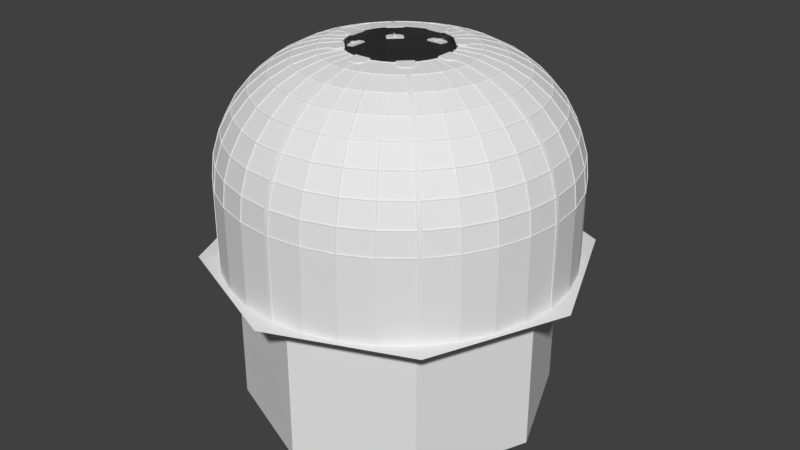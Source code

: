 # Source: tower.blend  (saved by Blender 2.79.0; exported with 4.5.12 LTS)
import bpy
from mathutils import Matrix  # noqa: F401  (used for matrix-valued properties, if any)

bpy.ops.wm.read_factory_settings(use_empty=True)
scene = bpy.context.scene
scene.name = 'Scene'

# ---- collections
col_collection_1 = bpy.data.collections.new('Collection 1'); scene.collection.children.link(col_collection_1)

# ---- world
world_world = bpy.data.worlds.new('World'); scene.world = world_world
world_world.color = (0.05088, 0.05088, 0.05088)
world_world.use_sun_shadow = False
world_world.sun_shadow_jitter_overblur = 0.0
world_world.cycles.sampling_method = 'MANUAL'

# ---- meshes
me_cylinder = bpy.data.meshes.new('Cylinder')
me_cylinder.from_pydata([(0.0, 2.368, -1.0), (0.0, 2.368, 0.0), (0.462, 2.323, -1.0), (0.462, 2.323, 0.0), (0.9063, 2.188, -1.0), (0.9063, 2.188, 0.0), (1.316, 1.969, -1.0), (1.316, 1.969, 0.0), (1.675, 1.675, -1.0), (1.675, 1.675, 0.0), (1.969, 1.316, -1.0), (1.969, 1.316, 0.0), (2.188, 0.9063, -1.0), (2.188, 0.9063, 0.0), (2.323, 0.462, -1.0), (2.323, 0.462, 0.0), (2.368, 1.788e-07, -1.0), (2.368, 1.788e-07, 0.0), (2.323, -0.462, -1.0), (2.323, -0.462, 0.0), (2.188, -0.9063, -1.0), (2.188, -0.9063, 0.0), (1.969, -1.316, -1.0), (1.969, -1.316, 0.0), (1.675, -1.675, -1.0), (1.675, -1.675, 0.0), (1.316, -1.969, -1.0), (1.316, -1.969, 0.0), (0.9063, -2.188, -1.0), (0.9063, -2.188, 0.0), (0.462, -2.323, -1.0), (0.462, -2.323, 0.0), (-7.717e-07, -2.368, -1.0), (-7.717e-07, -2.368, 0.0), (-0.462, -2.323, -1.0), (-0.462, -2.323, 0.0), (-0.9063, -2.188, -1.0), (-0.9063, -2.188, 0.0), (-1.316, -1.969, -1.0), (-1.316, -1.969, 0.0), (-1.675, -1.675, -1.0), (-1.675, -1.675, 0.0), (-1.969, -1.316, -1.0), (-1.969, -1.316, 0.0), (-2.188, -0.9063, -1.0), (-2.188, -0.9063, 0.0), (-2.323, -0.462, -1.0), (-2.323, -0.462, 0.0), (-2.368, 2.287e-06, -1.0), (-2.368, 2.287e-06, 0.0), (-2.323, 0.462, -1.0), (-2.323, 0.462, 0.0), (-2.188, 0.9063, -1.0), (-2.188, 0.9063, 0.0), (-1.969, 1.316, -1.0), (-1.969, 1.316, 0.0), (-1.675, 1.675, -1.0), (-1.675, 1.675, 0.0), (-1.316, 1.969, -1.0), (-1.316, 1.969, 0.0), (-0.9063, 2.188, -1.0), (-0.9063, 2.188, 0.0), (-0.462, 2.323, -1.0), (-0.462, 2.323, 0.0)], [], [(0, 1, 3, 2), (2, 3, 5, 4), (4, 5, 7, 6), (6, 7, 9, 8), (8, 9, 11, 10), (10, 11, 13, 12), (12, 13, 15, 14), (14, 15, 17, 16), (16, 17, 19, 18), (18, 19, 21, 20), (20, 21, 23, 22), (22, 23, 25, 24), (24, 25, 27, 26), (26, 27, 29, 28), (28, 29, 31, 30), (30, 31, 33, 32), (32, 33, 35, 34), (34, 35, 37, 36), (36, 37, 39, 38), (38, 39, 41, 40), (40, 41, 43, 42), (42, 43, 45, 44), (44, 45, 47, 46), (46, 47, 49, 48), (48, 49, 51, 50), (50, 51, 53, 52), (52, 53, 55, 54), (54, 55, 57, 56), (56, 57, 59, 58), (58, 59, 61, 60), (3, 1, 63, 61, 59, 57, 55, 53, 51, 49, 47, 45, 43, 41, 39, 37, 35, 33, 31, 29, 27, 25, 23, 21, 19, 17, 15, 13, 11, 9, 7, 5), (60, 61, 63, 62), (62, 63, 1, 0), (0, 2, 4, 6, 8, 10, 12, 14, 16, 18, 20, 22, 24, 26, 28, 30, 32, 34, 36, 38, 40, 42, 44, 46, 48, 50, 52, 54, 56, 58, 60, 62)])
me_cylinder.use_remesh_preserve_volume = False
me_cylinder.use_remesh_preserve_attributes = False
me_cylinder.use_mirror_vertex_groups = False
me_cylinder.update()
me_cube_003 = bpy.data.meshes.new('Cube.003')
me_cube_003.from_pydata([(-0.9062, -0.9062, -1.0), (-0.9062, -0.9062, 1.0), (-0.9062, 0.9062, -1.0), (-0.9062, 0.9062, 1.0), (0.9062, -0.9062, -1.0), (0.9062, -0.9062, 1.0), (0.9062, 0.9062, -1.0), (0.9062, 0.9062, 1.0), (-1.0, 1.0, -1.0), (-1.0, -1.0, -1.0), (-1.0, -1.0, 1.0), (-1.0, 1.0, 1.0), (1.0, 1.0, -1.0), (1.0, 1.0, 1.0), (1.0, -1.0, -1.0), (1.0, -1.0, 1.0)], [], [(9, 10, 11, 8), (8, 11, 13, 12), (12, 13, 15, 14), (14, 15, 10, 9), (2, 3, 1, 0), (6, 7, 3, 2), (2, 0, 9, 8), (1, 3, 11, 10), (6, 2, 8, 12), (3, 7, 13, 11), (4, 6, 12, 14), (7, 5, 15, 13), (0, 4, 14, 9), (5, 1, 10, 15), (0, 1, 5, 4), (4, 5, 7, 6)])
me_cube_003.use_remesh_preserve_volume = False
me_cube_003.use_remesh_preserve_attributes = False
me_cube_003.use_mirror_vertex_groups = False
me_cube_003.update()
me_cube = bpy.data.meshes.new('Cube')
me_cube.from_pydata([(-1.0, -13.75, -1.0), (-1.0, -13.75, 0.0), (-1.0, -2.417, -1.0), (-1.0, -2.417, 0.0), (1.0, -13.75, -1.0), (1.0, -13.75, 0.0), (1.0, -2.417, -1.0), (1.0, -2.417, 0.0), (-1.032e-06, -2.417, -1.0), (-1.032e-06, -2.417, 0.0), (-2.897e-07, -13.96, -1.0), (-2.897e-07, -13.96, 0.0)], [], [(0, 1, 3, 2), (8, 9, 7, 6), (6, 7, 5, 4), (10, 11, 1, 0), (8, 6, 4, 10), (9, 3, 1, 11), (7, 9, 11, 5), (2, 8, 10, 0), (4, 5, 11, 10), (2, 3, 9, 8)])
me_cube.use_remesh_preserve_volume = False
me_cube.use_remesh_preserve_attributes = False
me_cube.use_mirror_vertex_groups = False
me_cube.update()
me_cylinder_007 = bpy.data.meshes.new('Cylinder.007')
me_cylinder_007.from_pydata([(0.0, 17.23, 0.0), (12.18, 12.18, 0.0), (17.23, -7.532e-07, 0.0), (12.18, -12.18, 0.0), (-1.506e-06, -17.23, 0.0), (-12.18, -12.18, 0.0), (-17.23, 2.055e-07, 0.0), (-12.18, 12.18, 0.0), (9.875, 9.875, 0.0), (0.0, 13.96, 0.0), (13.96, -7.467e-07, 0.0), (9.875, -9.875, 0.0), (-1.175e-06, -13.96, 0.0), (-9.875, -9.875, 0.0), (-13.96, 3.051e-07, 0.0), (-9.875, 9.875, 0.0), (9.875, 9.875, -13.93), (0.0, 13.96, -13.93), (13.96, -7.467e-07, -13.93), (9.875, -9.875, -13.93), (-1.175e-06, -13.96, -13.93), (-9.875, -9.875, -13.93), (-13.96, 3.051e-07, -13.93), (-9.875, 9.875, -13.93)], [], [(9, 8, 1, 0), (8, 10, 2, 1), (10, 11, 3, 2), (11, 12, 4, 3), (12, 13, 5, 4), (13, 14, 6, 5), (14, 15, 7, 6), (15, 9, 0, 7), (12, 11, 19, 20), (16, 17, 23, 22, 21, 20, 19, 18), (10, 8, 16, 18), (15, 14, 22, 23), (13, 12, 20, 21), (11, 10, 18, 19), (8, 9, 17, 16), (9, 15, 23, 17), (14, 13, 21, 22)])
me_cylinder_007.use_remesh_preserve_volume = False
me_cylinder_007.use_remesh_preserve_attributes = False
me_cylinder_007.use_mirror_vertex_groups = False
me_cylinder_007.update()
me_cube_007 = bpy.data.meshes.new('Cube.007')
me_cube_007.from_pydata([(0.1567, 15.46, 7.417), (3.091, 15.15, 7.417), (5.915, 14.28, 7.417), (0.1567, 15.46, -0.002232), (3.091, 15.15, -0.002232), (5.915, 14.28, -0.002232)], [], [(2, 1, 4, 5), (1, 0, 3, 4)])
me_cube_007.use_remesh_preserve_volume = False
me_cube_007.use_remesh_preserve_attributes = False
me_cube_007.use_mirror_vertex_groups = False
me_cube_007.update()
me_cube_006 = bpy.data.meshes.new('Cube.006')
me_cube_006.from_pydata([(0.1889, 12.29, 15.08), (0.1889, 13.6, 13.48), (2.707, 13.33, 13.48), (2.458, 12.04, 15.08), (0.1891, 4.612, 18.29), (0.1891, 6.669, 18.08), (1.39, 6.525, 18.08), (0.9991, 4.507, 18.29), (0.189, 10.65, 16.44), (0.189, 12.24, 15.13), (2.449, 12.0, 15.13), (2.146, 10.43, 16.44), (0.1889, 15.25, 9.506), (0.1889, 15.45, 7.45), (3.058, 15.15, 7.45), (3.02, 14.95, 9.506), (0.189, 8.77, 17.45), (0.189, 10.59, 16.47), (2.135, 10.38, 16.47), (1.789, 8.587, 17.45), (0.1889, 14.63, 11.55), (0.1889, 15.23, 9.569), (3.018, 14.93, 9.569), (2.904, 14.35, 11.55), (0.189, 6.733, 18.07), (0.189, 8.71, 17.47), (1.778, 8.529, 17.47), (1.402, 6.588, 18.07), (0.1889, 13.64, 13.43), (0.1889, 14.61, 11.61), (2.899, 14.32, 11.61), (2.714, 13.36, 13.43), (2.209, 10.42, 16.44), (2.512, 11.98, 15.13), (4.654, 11.33, 15.13), (4.042, 9.851, 16.44), (3.083, 14.93, 9.506), (3.122, 15.13, 7.45), (5.883, 14.29, 7.45), (5.805, 14.1, 9.506), (1.852, 8.574, 17.45), (2.199, 10.36, 16.47), (4.021, 9.801, 16.47), (3.324, 8.118, 17.45), (2.967, 14.33, 11.55), (3.081, 14.92, 9.569), (5.801, 14.09, 9.569), (5.571, 13.53, 11.55), (1.465, 6.574, 18.07), (1.841, 8.516, 17.47), (3.302, 8.062, 17.47), (2.55, 6.234, 18.07), (2.777, 13.35, 13.43), (2.962, 14.31, 11.61), (5.562, 13.51, 11.61), (5.189, 12.61, 13.43), (2.521, 12.03, 15.08), (2.77, 13.32, 13.48), (5.175, 12.58, 13.48), (4.672, 11.37, 15.08), (1.062, 4.493, 18.29), (1.453, 6.512, 18.08), (2.526, 6.175, 18.08), (1.737, 4.277, 18.29)], [], [(0, 1, 2, 3), (4, 5, 6, 7), (8, 9, 10, 11), (12, 13, 14, 15), (16, 17, 18, 19), (20, 21, 22, 23), (24, 25, 26, 27), (28, 29, 30, 31), (32, 33, 34, 35), (36, 37, 38, 39), (40, 41, 42, 43), (44, 45, 46, 47), (48, 49, 50, 51), (52, 53, 54, 55), (56, 57, 58, 59), (60, 61, 62, 63)])
_k = set([(0, 1), (2, 3), (4, 5), (6, 7), (8, 9), (10, 11), (12, 13), (14, 15), (16, 17), (18, 19), (20, 21), (22, 23), (24, 25), (26, 27), (28, 29), (30, 31), (32, 33), (34, 35), (36, 37), (38, 39), (40, 41), (42, 43), (44, 45), (46, 47), (48, 49), (50, 51), (52, 53), (54, 55), (56, 57), (58, 59), (60, 61), (62, 63)])
me_cube_006.attributes.new('sharp_edge', 'BOOLEAN', 'EDGE').data.foreach_set('value', [ (min(e.vertices), max(e.vertices)) in _k for e in me_cube_006.edges])
me_cube_006.use_remesh_preserve_volume = False
me_cube_006.use_remesh_preserve_attributes = False
me_cube_006.use_mirror_vertex_groups = False
me_cube_006.update()
me_cube_005 = bpy.data.meshes.new('Cube.005')
me_cube_005.from_pydata([(0.1567, 15.25, 9.539), (0.1567, 13.62, 13.46), (0.1567, 10.62, 16.46), (0.1567, 6.705, 18.08), (0.1567, 4.584, 18.29), (0.1567, 15.46, 7.417), (0.1567, 14.63, 11.58), (0.1567, 12.27, 15.11), (0.1567, 8.745, 17.46), (3.052, 14.94, 9.539), (2.743, 13.35, 13.46), (2.173, 10.4, 16.46), (1.428, 6.553, 18.08), (1.025, 4.471, 18.29), (3.091, 15.15, 7.417), (2.934, 14.33, 11.58), (2.486, 12.02, 15.11), (1.816, 8.556, 17.46), (5.835, 14.09, 9.539), (5.214, 12.59, 13.46), (4.063, 9.818, 16.46), (2.569, 6.196, 18.08), (1.755, 4.238, 18.29), (5.915, 14.28, 7.417), (5.598, 13.52, 11.58), (4.695, 11.34, 15.11), (3.344, 8.082, 17.46), (0.1889, 12.29, 15.08), (0.1889, 13.6, 13.48), (2.707, 13.33, 13.48), (2.458, 12.04, 15.08), (0.1891, 4.612, 18.29), (0.1891, 6.669, 18.08), (1.39, 6.525, 18.08), (0.9991, 4.507, 18.29), (0.189, 10.65, 16.44), (0.189, 12.24, 15.13), (2.449, 12.0, 15.13), (2.146, 10.43, 16.44), (0.1889, 15.25, 9.506), (0.1889, 15.45, 7.45), (3.058, 15.15, 7.45), (3.02, 14.95, 9.506), (0.189, 8.77, 17.45), (0.189, 10.59, 16.47), (2.135, 10.38, 16.47), (1.789, 8.587, 17.45), (0.1889, 14.63, 11.55), (0.1889, 15.23, 9.569), (3.018, 14.93, 9.569), (2.904, 14.35, 11.55), (0.189, 6.733, 18.07), (0.189, 8.71, 17.47), (1.778, 8.529, 17.47), (1.402, 6.588, 18.07), (0.1889, 13.64, 13.43), (0.1889, 14.61, 11.61), (2.899, 14.32, 11.61), (2.714, 13.36, 13.43), (2.209, 10.42, 16.44), (2.512, 11.98, 15.13), (4.654, 11.33, 15.13), (4.042, 9.851, 16.44), (3.083, 14.93, 9.506), (3.122, 15.13, 7.45), (5.883, 14.29, 7.45), (5.805, 14.1, 9.506), (1.852, 8.574, 17.45), (2.199, 10.36, 16.47), (4.021, 9.801, 16.47), (3.324, 8.118, 17.45), (2.967, 14.33, 11.55), (3.081, 14.92, 9.569), (5.801, 14.09, 9.569), (5.571, 13.53, 11.55), (1.465, 6.574, 18.07), (1.841, 8.516, 17.47), (3.302, 8.062, 17.47), (2.55, 6.234, 18.07), (2.777, 13.35, 13.43), (2.962, 14.31, 11.61), (5.562, 13.51, 11.61), (5.189, 12.61, 13.43), (2.521, 12.03, 15.08), (2.77, 13.32, 13.48), (5.175, 12.58, 13.48), (4.672, 11.37, 15.08), (1.062, 4.493, 18.29), (1.453, 6.512, 18.08), (2.526, 6.175, 18.08), (1.737, 4.277, 18.29)], [], [(7, 1, 28, 27), (1, 10, 29, 28), (10, 16, 30, 29), (16, 7, 27, 30), (4, 3, 32, 31), (3, 12, 33, 32), (12, 13, 34, 33), (13, 4, 31, 34), (2, 7, 36, 35), (7, 16, 37, 36), (16, 11, 38, 37), (11, 2, 35, 38), (0, 5, 40, 39), (5, 14, 41, 40), (14, 9, 42, 41), (9, 0, 39, 42), (8, 2, 44, 43), (2, 11, 45, 44), (11, 17, 46, 45), (17, 8, 43, 46), (6, 0, 48, 47), (0, 9, 49, 48), (9, 15, 50, 49), (15, 6, 47, 50), (3, 8, 52, 51), (8, 17, 53, 52), (17, 12, 54, 53), (12, 3, 51, 54), (1, 6, 56, 55), (6, 15, 57, 56), (15, 10, 58, 57), (10, 1, 55, 58), (11, 16, 60, 59), (16, 25, 61, 60), (25, 20, 62, 61), (20, 11, 59, 62), (9, 14, 64, 63), (14, 23, 65, 64), (23, 18, 66, 65), (18, 9, 63, 66), (17, 11, 68, 67), (11, 20, 69, 68), (20, 26, 70, 69), (26, 17, 67, 70), (15, 9, 72, 71), (9, 18, 73, 72), (18, 24, 74, 73), (24, 15, 71, 74), (12, 17, 76, 75), (17, 26, 77, 76), (26, 21, 78, 77), (21, 12, 75, 78), (10, 15, 80, 79), (15, 24, 81, 80), (24, 19, 82, 81), (19, 10, 79, 82), (16, 10, 84, 83), (10, 19, 85, 84), (19, 25, 86, 85), (25, 16, 83, 86), (13, 12, 88, 87), (12, 21, 89, 88), (21, 22, 90, 89), (22, 13, 87, 90)])
_k = set([(0, 5), (0, 6), (1, 6), (1, 7), (2, 7), (2, 8), (3, 4), (3, 8), (9, 14), (9, 15), (10, 15), (10, 16), (11, 16), (11, 17), (12, 13), (12, 17), (18, 23), (18, 24), (19, 24), (19, 25), (20, 25), (20, 26), (21, 22), (21, 26), (27, 28), (29, 30), (31, 32), (33, 34), (35, 36), (37, 38), (39, 40), (41, 42), (43, 44), (45, 46), (47, 48), (49, 50), (51, 52), (53, 54), (55, 56), (57, 58), (59, 60), (61, 62), (63, 64), (65, 66), (67, 68), (69, 70), (71, 72), (73, 74), (75, 76), (77, 78), (79, 80), (81, 82), (83, 84), (85, 86), (87, 88), (89, 90)])
me_cube_005.attributes.new('sharp_edge', 'BOOLEAN', 'EDGE').data.foreach_set('value', [ (min(e.vertices), max(e.vertices)) in _k for e in me_cube_005.edges])
me_cube_005.use_remesh_preserve_volume = False
me_cube_005.use_remesh_preserve_attributes = False
me_cube_005.use_mirror_vertex_groups = False
me_cube_005.update()
me_cube_002 = bpy.data.meshes.new('Cube.002')
me_cube_002.from_pydata([(0.0, 6.715, 18.13), (0.0, 8.764, 17.51), (0.0, 10.65, 16.5), (0.0, 12.31, 15.14), (0.0, 13.67, 13.49), (0.0, 14.68, 11.6), (0.0, 15.3, 9.548), (0.0, 15.51, 7.417), (0.0, 4.584, 18.34), (0.0, 6.519, 17.15), (0.0, 8.38, 16.58), (0.0, 10.09, 15.66), (0.0, 11.6, 14.43), (0.0, 12.83, 12.93), (0.0, 13.75, 11.21), (0.0, 14.31, 9.353), (0.0, 14.5, 7.417), (0.0, 4.584, 17.34), (0.0, 15.31, 7.417), (0.0, 14.7, 7.417), (0.0, 14.51, 9.392), (0.0, 15.1, 9.509), (0.0, 14.49, 11.52), (0.0, 13.93, 11.29), (0.0, 13.0, 13.04), (0.0, 13.5, 13.37), (0.0, 12.17, 15.0), (0.0, 11.74, 14.57), (0.0, 10.21, 15.83), (0.0, 10.54, 16.33), (0.0, 8.687, 17.32), (0.0, 8.457, 16.77), (0.0, 6.558, 17.34), (0.0, 6.676, 17.93), (0.0, 4.584, 17.54), (0.0, 4.584, 18.14), (0.08194, 6.715, 18.13), (0.08194, 8.764, 17.51), (0.08194, 10.65, 16.5), (0.08194, 12.31, 15.14), (0.08194, 13.67, 13.49), (0.08194, 14.68, 11.6), (0.08194, 15.3, 9.548), (0.08194, 15.51, 7.417), (0.08194, 4.584, 18.34), (0.08194, 6.519, 17.15), (0.08194, 8.38, 16.58), (0.08194, 10.09, 15.66), (0.08194, 11.6, 14.43), (0.08194, 12.83, 12.93), (0.08194, 13.75, 11.21), (0.08194, 14.31, 9.353), (0.08194, 14.5, 7.417), (0.08194, 4.584, 17.34), (0.08194, 14.7, 7.417), (0.08194, 15.1, 9.509), (0.08194, 13.93, 11.29), (0.08194, 13.5, 13.37), (0.08194, 11.74, 14.57), (0.08194, 10.54, 16.33), (0.08194, 8.457, 16.77), (0.08194, 6.676, 17.93), (0.08194, 4.584, 18.14), (0.08194, 15.31, 7.417), (0.08194, 14.51, 9.392), (0.08194, 14.49, 11.52), (0.08194, 13.0, 13.04), (0.08194, 12.17, 15.0), (0.08194, 10.21, 15.83), (0.08194, 8.687, 17.32), (0.08194, 6.558, 17.34), (0.08194, 4.584, 17.54), (0.0, 4.584, 18.29), (0.08194, 15.25, 9.539), (0.08194, 13.62, 13.46), (0.08194, 10.62, 16.46), (0.08194, 6.705, 18.08), (0.08194, 4.584, 18.29), (0.08194, 15.46, 7.417), (0.08194, 14.63, 11.58), (0.08194, 12.27, 15.11), (0.08194, 8.745, 17.46), (0.0, 4.584, 17.39), (0.08194, 14.55, 7.417), (0.08194, 13.79, 11.23), (0.08194, 11.63, 14.47), (0.08194, 8.399, 16.63), (0.08194, 14.36, 9.362), (0.08194, 12.87, 12.96), (0.08194, 10.12, 15.71), (0.08194, 6.529, 17.19), (0.08194, 4.584, 17.39), (0.1567, 6.715, 18.13), (0.1567, 8.764, 17.51), (0.1567, 10.65, 16.5), (0.1567, 12.31, 15.14), (0.1567, 13.67, 13.49), (0.1567, 14.68, 11.6), (0.1567, 15.3, 9.548), (0.1567, 15.51, 7.417), (0.1567, 4.584, 18.34), (0.1567, 6.519, 17.15), (0.1567, 8.38, 16.58), (0.1567, 10.09, 15.66), (0.1567, 11.6, 14.43), (0.1567, 12.83, 12.93), (0.1567, 13.75, 11.21), (0.1567, 14.31, 9.353), (0.1567, 14.5, 7.417), (0.1567, 4.584, 17.34), (0.1567, 14.55, 7.417), (0.1567, 15.25, 9.539), (0.1567, 13.79, 11.23), (0.1567, 13.62, 13.46), (0.1567, 11.63, 14.47), (0.1567, 10.62, 16.46), (0.1567, 8.399, 16.63), (0.1567, 6.705, 18.08), (0.1567, 4.584, 18.29), (0.1567, 15.46, 7.417), (0.1567, 14.63, 11.58), (0.1567, 12.27, 15.11), (0.1567, 8.745, 17.46), (0.1567, 14.36, 9.362), (0.1567, 12.87, 12.96), (0.1567, 10.12, 15.71), (0.1567, 6.529, 17.19), (0.1567, 4.584, 17.39), (-1.233e-17, 15.51, -0.0009723), (-1.233e-17, 14.18, -0.0009723), (-1.233e-17, 15.31, -0.0009723), (-1.233e-17, 14.58, -0.0009723), (0.08194, 15.51, -0.0009723), (0.08194, 14.18, -0.0009723), (0.08194, 14.58, -0.0009723), (0.08194, 15.31, -0.0009723), (-1.233e-17, 15.46, -0.0009723), (0.08194, 15.46, -0.0009723), (-1.233e-17, 14.23, -0.0009723), (0.08194, 14.23, -0.0009723), (0.1567, 15.51, -0.0009723), (0.1567, 14.18, -0.0009723), (0.1567, 14.23, -0.0009723), (0.1567, 15.46, -0.0009723), (0.1567, 15.46, 0.3946), (0.1567, 14.5, 0.3946), (0.1567, 14.55, 0.3946), (-1.168e-17, 14.7, 0.3946), (0.08194, 14.55, 0.3946), (0.1567, 15.51, 0.3946), (0.08194, 14.7, 0.3946), (-1.168e-17, 14.55, 0.3946), (0.08194, 15.46, 0.3946), (-1.168e-17, 14.5, 0.3946), (-1.168e-17, 15.46, 0.3946), (-1.168e-17, 15.31, 0.3946), (0.08194, 15.31, 0.3946), (0.08194, 15.51, 0.3946), (0.08194, 14.5, 0.3946), (-1.168e-17, 15.51, 0.3946), (0.1567, 14.54, 0.3155), (0.1567, 14.51, 0.2364), (0.1567, 14.44, 0.1573), (0.1567, 14.35, 0.07814), (-1.181e-17, 14.54, 0.3155), (-1.194e-17, 14.51, 0.2364), (-1.207e-17, 14.44, 0.1573), (-1.22e-17, 14.35, 0.07814), (0.1567, 14.49, 0.3155), (0.1567, 14.46, 0.2364), (0.1567, 14.39, 0.1573), (0.1567, 14.3, 0.07814), (-1.181e-17, 14.7, 0.3155), (-1.194e-17, 14.68, 0.2364), (-1.207e-17, 14.64, 0.1573), (-1.22e-17, 14.6, 0.07814), (0.08194, 14.7, 0.3155), (0.08194, 14.68, 0.2364), (0.08194, 14.64, 0.1573), (0.08194, 14.6, 0.07814), (0.08194, 14.35, 0.07814), (0.08194, 14.44, 0.1573), (0.08194, 14.51, 0.2364), (0.08194, 14.54, 0.3155), (-1.22e-17, 14.3, 0.07814), (-1.207e-17, 14.39, 0.1573), (-1.194e-17, 14.46, 0.2364), (-1.181e-17, 14.49, 0.3155), (0.08194, 14.3, 0.07814), (0.08194, 14.39, 0.1573), (0.08194, 14.46, 0.2364), (0.08194, 14.49, 0.3155), (0.1567, 15.46, 7.282), (0.1567, 14.5, 7.282), (0.08194, 15.51, 7.282), (0.08194, 15.46, 7.282), (0.1567, 14.55, 7.282), (0.08194, 14.55, 7.282), (0.0, 14.7, 7.282), (0.0, 14.5, 7.282), (0.1567, 15.51, 7.282), (0.0, 15.31, 7.282), (0.08194, 15.31, 7.282), (0.08194, 14.7, 7.282), (0.08194, 14.5, 7.282), (0.0, 15.51, 7.282), (0.0, 14.89, 0.6724), (0.0, 15.12, 0.6724), (0.0, 14.73, 0.5093), (0.0, 15.28, 0.5093), (0.0, 15.22, 0.6071), (0.0, 14.79, 0.6071), (0.0, 15.0, 0.6953), (0.0, 15.28, 7.167), (0.0, 14.73, 7.167), (0.0, 14.89, 7.003), (0.0, 15.12, 7.003), (0.0, 14.79, 7.069), (0.0, 15.22, 7.069), (0.0, 15.0, 6.981), (0.08238, 15.0, 6.981), (0.08238, 15.22, 7.069), (0.08238, 14.79, 7.069), (0.08238, 15.12, 7.003), (0.08238, 14.89, 7.003), (0.08238, 14.73, 7.167), (0.08238, 15.28, 7.167), (0.08238, 15.0, 0.6953), (0.08238, 14.79, 0.6071), (0.08238, 15.22, 0.6071), (0.08238, 15.28, 0.5093), (0.08238, 14.73, 0.5093), (0.08238, 15.12, 0.6724), (0.08238, 14.89, 0.6724), (0.08238, 15.22, 6.39), (0.08238, 14.79, 6.39), (0.08238, 15.0, 6.479), (0.0, 15.0, 6.479), (0.0, 14.79, 6.39), (0.0, 15.22, 6.39), (0.0, 14.89, 6.456), (0.0, 15.12, 6.456), (0.0, 15.28, 6.293), (0.0, 14.73, 6.293), (0.08194, 15.31, 6.177), (0.08194, 14.7, 6.177), (0.0, 14.7, 6.177), (0.0, 15.31, 6.177), (0.08238, 14.89, 6.456), (0.08238, 15.12, 6.456), (0.08238, 15.28, 6.293), (0.08238, 14.73, 6.293), (0.08238, 14.79, 1.168), (0.08238, 15.22, 1.168), (0.08238, 15.0, 1.079), (0.08194, 14.7, 1.381), (0.08194, 15.31, 1.381), (0.08238, 15.12, 1.102), (0.08238, 14.89, 1.102), (0.08238, 14.73, 1.265), (0.08238, 15.28, 1.265), (0.1567, 15.51, 6.176), (0.08194, 15.46, 6.176), (0.1567, 15.46, 6.176), (0.08194, 15.51, 6.176), (0.0, 15.51, 6.176), (0.1567, 14.5, 6.176), (0.1567, 14.55, 6.176), (0.08194, 14.55, 6.176), (0.0, 14.5, 6.176), (0.08194, 14.5, 6.176), (0.1567, 15.51, 1.384), (0.08194, 15.46, 1.384), (0.1567, 15.46, 1.384), (0.08194, 15.51, 1.384), (0.0, 15.51, 1.384), (0.1567, 14.5, 1.384), (0.1567, 14.55, 1.384), (0.08194, 14.55, 1.384), (0.0, 14.5, 1.384), (0.08194, 14.5, 1.384), (0.0, 14.79, 1.168), (0.0, 15.22, 1.168), (0.0, 15.0, 1.079), (0.0, 14.7, 1.381), (0.0, 15.31, 1.381), (0.0, 15.12, 1.102), (0.0, 14.89, 1.102), (0.0, 14.73, 1.265), (0.0, 15.28, 1.265), (0.3414, 5.584, 17.21), (0.7328, 4.386, 17.33), (0.3414, 4.386, 17.33), (0.7328, 5.202, 17.25), (0.0, 4.386, 17.33), (0.0, 5.584, 17.21), (0.3414, 5.584, 17.34), (0.7328, 4.386, 17.46), (0.3414, 4.386, 17.46), (0.7328, 5.202, 17.38), (0.0, 4.386, 17.46), (0.0, 5.584, 17.34), (0.3414, 5.584, 18.15), (0.7328, 4.386, 18.27), (0.3414, 4.386, 18.27), (0.7328, 5.202, 18.19), (0.0, 4.386, 18.27), (0.0, 5.584, 18.15), (0.3414, 5.584, 18.29), (0.7328, 4.386, 18.4), (0.3414, 4.386, 18.4), (0.7328, 5.202, 18.32), (0.0, 4.386, 18.4), (0.0, 5.584, 18.29)], [], [(47, 48, 104, 103), (91, 53, 109, 127), (77, 76, 117, 118), (46, 47, 103, 102), (76, 81, 122, 117), (45, 46, 102, 101), (75, 80, 121, 115), (36, 44, 100, 92), (81, 69, 59, 75), (80, 67, 57, 74), (79, 65, 55, 73), (77, 62, 61, 76), (76, 61, 69, 81), (75, 59, 67, 80), (74, 57, 65, 79), (73, 55, 63, 78), (33, 61, 62, 35), (0, 36, 37, 1), (16, 52, 51, 15), (34, 71, 70, 32), (1, 37, 38, 2), (9, 45, 53, 17), (30, 69, 61, 33), (2, 38, 39, 3), (78, 63, 202, 195), (32, 70, 60, 31), (3, 39, 40, 4), (26, 67, 59, 29), (4, 40, 41, 5), (28, 68, 58, 27), (5, 41, 42, 6), (22, 65, 57, 25), (6, 42, 43, 7), (82, 91, 71, 34), (24, 66, 56, 23), (8, 44, 36, 0), (29, 59, 69, 30), (18, 63, 55, 21), (10, 46, 45, 9), (31, 60, 68, 28), (20, 64, 54, 19), (11, 47, 46, 10), (25, 57, 67, 26), (12, 48, 47, 11), (27, 58, 66, 24), (72, 77, 44, 8), (13, 49, 48, 12), (21, 55, 65, 22), (14, 50, 49, 13), (23, 56, 64, 20), (15, 51, 50, 14), (83, 110, 196, 197), (35, 62, 77, 72), (83, 87, 123, 110), (74, 79, 120, 113), (43, 42, 98, 99), (84, 88, 124, 112), (73, 78, 119, 111), (42, 41, 97, 98), (85, 89, 125, 114), (41, 40, 96, 97), (17, 53, 91, 82), (7, 43, 194, 205), (60, 86, 89, 68), (58, 85, 88, 66), (56, 84, 87, 64), (71, 91, 90, 70), (70, 90, 86, 60), (68, 89, 85, 58), (66, 88, 84, 56), (64, 87, 83, 54), (123, 107, 108, 110), (124, 105, 106, 112), (125, 103, 104, 114), (126, 101, 102, 116), (127, 109, 101, 126), (112, 106, 107, 123), (114, 104, 105, 124), (116, 102, 103, 125), (98, 111, 119, 99), (96, 113, 120, 97), (94, 115, 121, 95), (92, 117, 122, 93), (100, 118, 117, 92), (97, 120, 111, 98), (95, 121, 113, 96), (93, 122, 115, 94), (79, 73, 111, 120), (44, 77, 118, 100), (48, 49, 105, 104), (80, 74, 113, 121), (49, 50, 106, 105), (81, 75, 115, 122), (43, 99, 200, 194), (89, 86, 116, 125), (50, 51, 107, 106), (37, 36, 92, 93), (88, 85, 114, 124), (51, 52, 108, 107), (38, 37, 93, 94), (87, 84, 112, 123), (53, 45, 101, 109), (39, 38, 94, 95), (90, 91, 127, 126), (119, 78, 195, 192), (40, 39, 95, 96), (86, 90, 126, 116), (138, 139, 133, 129), (136, 137, 135, 130), (128, 132, 137, 136), (131, 134, 139, 138), (137, 132, 140, 143), (133, 139, 142, 141), (52, 16, 199, 204), (110, 108, 193, 196), (108, 52, 204, 193), (19, 54, 203, 198), (99, 119, 192, 200), (63, 18, 201, 202), (54, 83, 197, 203), (153, 151, 164, 187), (163, 171, 141, 142), (171, 188, 133, 141), (155, 154, 136, 130), (156, 155, 130, 135), (154, 159, 128, 136), (157, 149, 140, 132), (152, 156, 135, 137), (159, 157, 132, 128), (188, 184, 129, 133), (167, 175, 131, 138), (175, 179, 134, 131), (149, 144, 143, 140), (179, 180, 139, 134), (180, 163, 142, 139), (184, 167, 138, 129), (144, 152, 137, 143), (187, 164, 165, 186), (186, 165, 166, 185), (185, 166, 167, 184), (148, 146, 160, 183), (183, 160, 161, 182), (182, 161, 162, 181), (181, 162, 163, 180), (150, 148, 183, 176), (176, 183, 182, 177), (177, 182, 181, 178), (178, 181, 180, 179), (147, 150, 176, 172), (172, 176, 177, 173), (173, 177, 178, 174), (174, 178, 179, 175), (151, 147, 172, 164), (164, 172, 173, 165), (165, 173, 174, 166), (166, 174, 175, 167), (158, 153, 187, 191), (191, 187, 186, 190), (190, 186, 185, 189), (189, 185, 184, 188), (145, 158, 191, 168), (168, 191, 190, 169), (169, 190, 189, 170), (170, 189, 188, 171), (146, 145, 168, 160), (160, 168, 169, 161), (161, 169, 170, 162), (162, 170, 171, 163), (277, 276, 145, 146), (276, 280, 158, 145), (274, 271, 149, 157), (272, 256, 156, 152), (275, 274, 157, 159), (280, 279, 153, 158), (271, 273, 144, 149), (255, 278, 148, 150), (278, 277, 146, 148), (232, 257, 254, 227), (273, 272, 152, 144), (223, 221, 218, 216), (228, 231, 208, 211), (232, 227, 212, 207), (225, 222, 217, 214), (229, 232, 207, 210), (221, 226, 213, 218), (233, 228, 211, 206), (220, 223, 216, 219), (230, 229, 210, 209), (224, 220, 219, 215), (227, 233, 206, 212), (222, 224, 215, 217), (201, 213, 226, 202), (203, 225, 214, 198), (147, 208, 231, 150), (156, 230, 209, 155), (248, 235, 238, 240), (249, 236, 237, 241), (234, 249, 241, 239), (250, 234, 239, 242), (235, 251, 243, 238), (236, 248, 240, 237), (246, 243, 251, 245), (244, 250, 242, 247), (192, 195, 262, 263), (200, 192, 263, 261), (205, 194, 264, 265), (195, 202, 244, 262), (194, 200, 261, 264), (197, 196, 267, 268), (203, 197, 268, 245), (204, 199, 269, 270), (193, 204, 270, 266), (196, 193, 266, 267), (263, 262, 272, 273), (261, 263, 273, 271), (265, 264, 274, 275), (262, 244, 256, 272), (264, 261, 271, 274), (268, 267, 277, 278), (245, 268, 278, 255), (270, 269, 279, 280), (266, 270, 280, 276), (267, 266, 276, 277), (258, 233, 227, 254), (229, 253, 257, 232), (230, 260, 253, 229), (156, 256, 260, 230), (258, 252, 228, 233), (228, 252, 259, 231), (231, 259, 255, 150), (220, 236, 249, 223), (223, 249, 234, 221), (221, 234, 250, 226), (226, 250, 244, 202), (224, 248, 236, 220), (222, 235, 248, 224), (225, 251, 235, 222), (203, 245, 251, 225), (255, 259, 288, 284), (254, 257, 286, 283), (257, 253, 282, 286), (258, 254, 283, 287), (253, 260, 289, 282), (252, 258, 287, 281), (259, 252, 281, 288), (260, 256, 285, 289), (245, 255, 284, 246), (256, 244, 247, 285), (292, 290, 293, 291), (294, 295, 290, 292), (298, 297, 299, 296), (300, 298, 296, 301), (293, 290, 296, 299), (291, 293, 299, 297), (290, 295, 301, 296), (294, 292, 298, 300), (292, 291, 297, 298), (304, 302, 305, 303), (306, 307, 302, 304), (310, 309, 311, 308), (312, 310, 308, 313), (305, 302, 308, 311), (303, 305, 311, 309), (302, 307, 313, 308), (306, 304, 310, 312), (304, 303, 309, 310)])
me_cube_002.polygons.foreach_set('use_smooth', [1, 1, 1, 1, 1, 1, 1, 1, 1, 1, 1, 1, 1, 1, 1, 1, 1, 1, 1, 1, 1, 1, 1, 1, 1, 1, 1, 1, 1, 1, 1, 1, 1, 1, 1, 1, 1, 1, 1, 1, 1, 1, 1, 1, 1, 1, 1, 1, 1, 1, 1, 1, 1, 1, 1, 1, 1, 1, 1, 1, 1, 1, 1, 1, 1, 1, 1, 1, 1, 1, 1, 1, 1, 1, 1, 1, 1, 1, 1, 1, 1, 1, 1, 1, 1, 1, 1, 1, 1, 1, 1, 1, 1, 1, 1, 1, 1, 1, 1, 1, 1, 1, 1, 1, 1, 1, 1, 1, 1, 1, 1, 1, 1, 1, 1, 1, 1, 1, 1, 1, 0, 1, 1, 0, 1, 0, 1, 1, 1, 1, 0, 1, 1, 1, 1, 0, 1, 0, 0, 0, 1, 1, 1, 1, 1, 1, 1, 1, 1, 1, 1, 1, 0, 0, 0, 0, 1, 1, 1, 1, 1, 1, 1, 1, 1, 1, 1, 1, 1, 1, 1, 1, 1, 1, 1, 1, 1, 1, 1, 1, 1, 1, 1, 1, 1, 1, 1, 1, 1, 1, 1, 1, 1, 1, 1, 1, 1, 1, 1, 1, 1, 1, 1, 1, 1, 1, 1, 1, 1, 1, 1, 1, 1, 1, 1, 1, 1, 1, 1, 1, 1, 1, 1, 1, 1, 1, 1, 1, 1, 1, 1, 1, 1, 1, 1, 1, 1, 1, 1, 1, 1, 1, 1, 1, 1, 1, 1, 1, 0, 0, 0, 0, 0, 0, 0, 0, 0, 0, 0, 0, 0, 0, 0, 0, 0, 0])
me_cube_002.use_remesh_preserve_volume = False
me_cube_002.use_remesh_preserve_attributes = False
me_cube_002.use_mirror_vertex_groups = False
me_cube_002.update()

# ---- objects
ob_cylinder_001 = bpy.data.objects.new('Cylinder.001', me_cylinder)
ob_cube_005 = bpy.data.objects.new('Cube.005', me_cube_003)
ob_cube = bpy.data.objects.new('Cube', me_cube)
ob_cylinder = bpy.data.objects.new('Cylinder', me_cylinder_007)
ob_empty = bpy.data.objects.new('Empty', None)
ob_cube_000 = bpy.data.objects.new('Cube.000', me_cube_007)
ob_cube_003 = bpy.data.objects.new('Cube.003', me_cube_006)
ob_cube_002 = bpy.data.objects.new('Cube.002', me_cube_005)
ob_cube_001 = bpy.data.objects.new('Cube.001', me_cube_002)

# ---- transforms, parenting, visibility, modifiers, constraints
ob_cylinder_001.location = (0.0, 0.0, 0.0)
ob_cylinder_001.lineart.crease_threshold = 0.0
ob_cube_005.location = (0.0, 0.0, 0.0)
ob_cube_005.scale = (0.6081, 0.6081, 0.05)
ob_cube_005.lineart.crease_threshold = 0.0
ob_cube.location = (0.0, 0.0, 0.0)
ob_cube.rotation_euler = (0.0, -0.0, -3.142)
ob_cube.scale = (0.5, 1.0, 1.0)
ob_cube.lineart.crease_threshold = 0.0
ob_cylinder.location = (0.0, 0.0, 0.0)
ob_cylinder.lineart.crease_threshold = 0.0
ob_empty.location = (0.0, 0.0, 0.0)
ob_empty.rotation_euler = (0.0, -0.0, -0.7854)
ob_empty.empty_image_offset = (0.0, 0.0)
ob_empty.lineart.crease_threshold = 0.0
ob_cube_000.location = (0.0, 0.0, 0.0)
ob_cube_000.lineart.crease_threshold = 0.0
_m = ob_cube_000.modifiers.new('Array', 'ARRAY')
_m.count = 8
_m.constant_offset_displace = (0.0, 0.0, 0.0)
_m.use_relative_offset = False
_m.use_object_offset = True
_m.offset_object = ob_empty
_m = ob_cube_000.modifiers.new('Mirror', 'MIRROR')
_m = ob_cube_000.modifiers.new('EdgeSplit', 'EDGE_SPLIT')
_m.use_edge_angle = False
ob_cube_003.location = (0.0, 0.0, 0.0)
ob_cube_003.lineart.crease_threshold = 0.0
_m = ob_cube_003.modifiers.new('Array', 'ARRAY')
_m.count = 8
_m.constant_offset_displace = (0.0, 0.0, 0.0)
_m.use_relative_offset = False
_m.use_object_offset = True
_m.offset_object = ob_empty
_m = ob_cube_003.modifiers.new('Mirror', 'MIRROR')
_m = ob_cube_003.modifiers.new('EdgeSplit', 'EDGE_SPLIT')
_m.use_edge_angle = False
ob_cube_002.location = (0.0, 0.0, 0.0)
ob_cube_002.lineart.crease_threshold = 0.0
_m = ob_cube_002.modifiers.new('Array', 'ARRAY')
_m.count = 8
_m.constant_offset_displace = (0.0, 0.0, 0.0)
_m.use_relative_offset = False
_m.use_object_offset = True
_m.offset_object = ob_empty
_m = ob_cube_002.modifiers.new('Mirror', 'MIRROR')
_m = ob_cube_002.modifiers.new('EdgeSplit', 'EDGE_SPLIT')
_m.use_edge_angle = False
_m = ob_cube_002.modifiers.new('Solidify', 'SOLIDIFY')
_m.thickness = 0.05
_m.nonmanifold_thickness_mode = 'FIXED'
_m.nonmanifold_merge_threshold = 0.0003
ob_cube_001.location = (0.0, 0.0, 0.0)
ob_cube_001.lineart.crease_threshold = 0.0
_m = ob_cube_001.modifiers.new('EdgeSplit', 'EDGE_SPLIT')
_m.use_edge_angle = False
_m = ob_cube_001.modifiers.new('Array', 'ARRAY')
_m.count = 8
_m.constant_offset_displace = (0.0, 0.0, 0.0)
_m.use_relative_offset = False
_m.use_object_offset = True
_m.offset_object = ob_empty
_m = ob_cube_001.modifiers.new('Mirror', 'MIRROR')
_m.use_clip = True
_m = ob_cube_001.modifiers.new('EdgeSplit.001', 'EDGE_SPLIT')

# ---- collection membership
col_collection_1.objects.link(ob_cylinder_001)
col_collection_1.objects.link(ob_cube_005)
col_collection_1.objects.link(ob_cube)
col_collection_1.objects.link(ob_cylinder)
col_collection_1.objects.link(ob_empty)
col_collection_1.objects.link(ob_cube_000)
col_collection_1.objects.link(ob_cube_003)
col_collection_1.objects.link(ob_cube_002)
col_collection_1.objects.link(ob_cube_001)

# ---- scene / render settings (as saved in the file)
scene.frame_start = 1; scene.frame_end = 250; scene.frame_set(1)
scene.render.engine = 'BLENDER_EEVEE_NEXT'
scene.render.resolution_percentage = 50
scene.render.dither_intensity = 0.0
scene.cycles.use_denoising = False
scene.cycles.samples = 128
scene.cycles.sampling_pattern = 'TABULATED_SOBOL'
scene.cycles.use_adaptive_sampling = False
scene.cycles.use_light_tree = False
scene.cycles.blur_glossy = 0.0
scene.cycles.sample_clamp_indirect = 0.0
scene.view_settings.view_transform = 'Standard'
bpy.context.view_layer.update()

# ---- added for rendering (the .blend has no active camera and no usable light): camera, sun
cam_auto = bpy.data.cameras.new('AutoCamera')
cam_auto.lens = 50.0
cam_auto.sensor_width = 36.0
cam_auto.clip_end = 1000.0
ob_auto_camera = bpy.data.objects.new('AutoCamera', cam_auto)
scene.collection.objects.link(ob_auto_camera)
ob_auto_camera.location = (54.1135, -64.9362, 45.5273)
ob_auto_camera.rotation_euler = (1.09748, -7.21219e-08, 0.694738)
scene.camera = ob_auto_camera
light_auto_sun = bpy.data.lights.new('AutoSun', 'SUN')
light_auto_sun.energy = 3.0
light_auto_sun.angle = 0.0523599
ob_auto_sun = bpy.data.objects.new('AutoSun', light_auto_sun)
scene.collection.objects.link(ob_auto_sun)
ob_auto_sun.rotation_euler = (0.872665, 0.174533, 0.523599)
bpy.context.view_layer.update()
